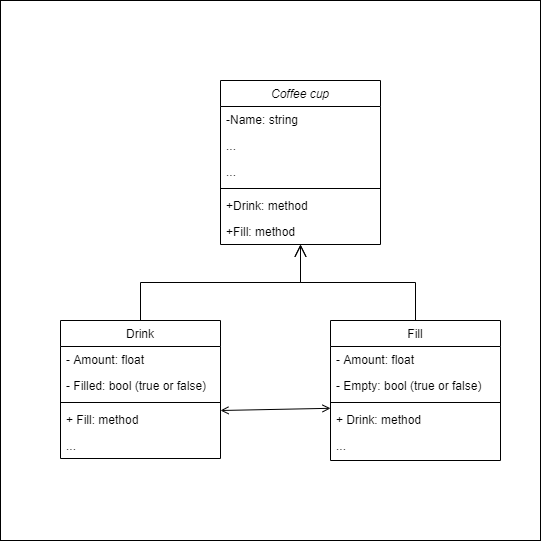

The diagram above was exported from draw.io. Its source (the exported page's mxGraphModel, read from the mxfile embedded in the PNG):
<mxGraphModel dx="1038" dy="580" grid="1" gridSize="10" guides="1" tooltips="1" connect="1" arrows="1" fold="1" page="1" pageScale="1" pageWidth="827" pageHeight="1169" math="0" shadow="0">
  <root>
    <mxCell id="WIyWlLk6GJQsqaUBKTNV-0" />
    <mxCell id="WIyWlLk6GJQsqaUBKTNV-1" parent="WIyWlLk6GJQsqaUBKTNV-0" />
    <mxCell id="zkfFHV4jXpPFQw0GAbJ--0" value="Coffee cup" style="swimlane;fontStyle=2;align=center;verticalAlign=top;childLayout=stackLayout;horizontal=1;startSize=26;horizontalStack=0;resizeParent=1;resizeLast=0;collapsible=1;marginBottom=0;rounded=0;shadow=0;strokeWidth=1;" parent="WIyWlLk6GJQsqaUBKTNV-1" vertex="1">
      <mxGeometry x="220" y="120" width="160" height="164" as="geometry">
        <mxRectangle x="230" y="140" width="160" height="26" as="alternateBounds" />
      </mxGeometry>
    </mxCell>
    <mxCell id="zkfFHV4jXpPFQw0GAbJ--1" value="-Name: string" style="text;align=left;verticalAlign=top;spacingLeft=4;spacingRight=4;overflow=hidden;rotatable=0;points=[[0,0.5],[1,0.5]];portConstraint=eastwest;" parent="zkfFHV4jXpPFQw0GAbJ--0" vertex="1">
      <mxGeometry y="26" width="160" height="26" as="geometry" />
    </mxCell>
    <mxCell id="zkfFHV4jXpPFQw0GAbJ--2" value="..." style="text;align=left;verticalAlign=top;spacingLeft=4;spacingRight=4;overflow=hidden;rotatable=0;points=[[0,0.5],[1,0.5]];portConstraint=eastwest;rounded=0;shadow=0;html=0;" parent="zkfFHV4jXpPFQw0GAbJ--0" vertex="1">
      <mxGeometry y="52" width="160" height="26" as="geometry" />
    </mxCell>
    <mxCell id="zkfFHV4jXpPFQw0GAbJ--3" value="..." style="text;align=left;verticalAlign=top;spacingLeft=4;spacingRight=4;overflow=hidden;rotatable=0;points=[[0,0.5],[1,0.5]];portConstraint=eastwest;rounded=0;shadow=0;html=0;" parent="zkfFHV4jXpPFQw0GAbJ--0" vertex="1">
      <mxGeometry y="78" width="160" height="26" as="geometry" />
    </mxCell>
    <mxCell id="zkfFHV4jXpPFQw0GAbJ--4" value="" style="line;html=1;strokeWidth=1;align=left;verticalAlign=middle;spacingTop=-1;spacingLeft=3;spacingRight=3;rotatable=0;labelPosition=right;points=[];portConstraint=eastwest;" parent="zkfFHV4jXpPFQw0GAbJ--0" vertex="1">
      <mxGeometry y="104" width="160" height="8" as="geometry" />
    </mxCell>
    <mxCell id="zkfFHV4jXpPFQw0GAbJ--5" value="+Drink: method" style="text;align=left;verticalAlign=top;spacingLeft=4;spacingRight=4;overflow=hidden;rotatable=0;points=[[0,0.5],[1,0.5]];portConstraint=eastwest;" parent="zkfFHV4jXpPFQw0GAbJ--0" vertex="1">
      <mxGeometry y="112" width="160" height="26" as="geometry" />
    </mxCell>
    <mxCell id="vObmw_i5iECXMWNEQo4G-0" value="+Fill: method" style="text;align=left;verticalAlign=top;spacingLeft=4;spacingRight=4;overflow=hidden;rotatable=0;points=[[0,0.5],[1,0.5]];portConstraint=eastwest;" vertex="1" parent="zkfFHV4jXpPFQw0GAbJ--0">
      <mxGeometry y="138" width="160" height="26" as="geometry" />
    </mxCell>
    <mxCell id="zkfFHV4jXpPFQw0GAbJ--12" value="" style="endArrow=open;endSize=10;endFill=0;shadow=0;strokeWidth=1;rounded=0;edgeStyle=elbowEdgeStyle;elbow=vertical;" parent="WIyWlLk6GJQsqaUBKTNV-1" source="zkfFHV4jXpPFQw0GAbJ--6" target="zkfFHV4jXpPFQw0GAbJ--0" edge="1">
      <mxGeometry width="160" relative="1" as="geometry">
        <mxPoint x="200" y="203" as="sourcePoint" />
        <mxPoint x="200" y="203" as="targetPoint" />
      </mxGeometry>
    </mxCell>
    <mxCell id="zkfFHV4jXpPFQw0GAbJ--13" value="Fill" style="swimlane;fontStyle=0;align=center;verticalAlign=top;childLayout=stackLayout;horizontal=1;startSize=26;horizontalStack=0;resizeParent=1;resizeLast=0;collapsible=1;marginBottom=0;rounded=0;shadow=0;strokeWidth=1;" parent="WIyWlLk6GJQsqaUBKTNV-1" vertex="1">
      <mxGeometry x="330" y="360" width="170" height="140" as="geometry">
        <mxRectangle x="340" y="380" width="170" height="26" as="alternateBounds" />
      </mxGeometry>
    </mxCell>
    <mxCell id="zkfFHV4jXpPFQw0GAbJ--14" value="- Amount: float" style="text;align=left;verticalAlign=top;spacingLeft=4;spacingRight=4;overflow=hidden;rotatable=0;points=[[0,0.5],[1,0.5]];portConstraint=eastwest;" parent="zkfFHV4jXpPFQw0GAbJ--13" vertex="1">
      <mxGeometry y="26" width="170" height="26" as="geometry" />
    </mxCell>
    <mxCell id="vObmw_i5iECXMWNEQo4G-1" value="- Empty: bool (true or false)" style="text;align=left;verticalAlign=top;spacingLeft=4;spacingRight=4;overflow=hidden;rotatable=0;points=[[0,0.5],[1,0.5]];portConstraint=eastwest;" vertex="1" parent="zkfFHV4jXpPFQw0GAbJ--13">
      <mxGeometry y="52" width="170" height="26" as="geometry" />
    </mxCell>
    <mxCell id="zkfFHV4jXpPFQw0GAbJ--15" value="" style="line;html=1;strokeWidth=1;align=left;verticalAlign=middle;spacingTop=-1;spacingLeft=3;spacingRight=3;rotatable=0;labelPosition=right;points=[];portConstraint=eastwest;" parent="zkfFHV4jXpPFQw0GAbJ--13" vertex="1">
      <mxGeometry y="78" width="170" height="8" as="geometry" />
    </mxCell>
    <mxCell id="vObmw_i5iECXMWNEQo4G-2" value="+ Drink: method" style="text;align=left;verticalAlign=top;spacingLeft=4;spacingRight=4;overflow=hidden;rotatable=0;points=[[0,0.5],[1,0.5]];portConstraint=eastwest;" vertex="1" parent="zkfFHV4jXpPFQw0GAbJ--13">
      <mxGeometry y="86" width="170" height="26" as="geometry" />
    </mxCell>
    <mxCell id="vObmw_i5iECXMWNEQo4G-3" value="..." style="text;align=left;verticalAlign=top;spacingLeft=4;spacingRight=4;overflow=hidden;rotatable=0;points=[[0,0.5],[1,0.5]];portConstraint=eastwest;" vertex="1" parent="zkfFHV4jXpPFQw0GAbJ--13">
      <mxGeometry y="112" width="170" height="26" as="geometry" />
    </mxCell>
    <mxCell id="zkfFHV4jXpPFQw0GAbJ--16" value="" style="endArrow=open;endSize=10;endFill=0;shadow=0;strokeWidth=1;rounded=0;edgeStyle=elbowEdgeStyle;elbow=vertical;" parent="WIyWlLk6GJQsqaUBKTNV-1" source="zkfFHV4jXpPFQw0GAbJ--13" target="zkfFHV4jXpPFQw0GAbJ--0" edge="1">
      <mxGeometry width="160" relative="1" as="geometry">
        <mxPoint x="210" y="373" as="sourcePoint" />
        <mxPoint x="310" y="271" as="targetPoint" />
      </mxGeometry>
    </mxCell>
    <mxCell id="zkfFHV4jXpPFQw0GAbJ--6" value="Drink" style="swimlane;fontStyle=0;align=center;verticalAlign=top;childLayout=stackLayout;horizontal=1;startSize=26;horizontalStack=0;resizeParent=1;resizeLast=0;collapsible=1;marginBottom=0;rounded=0;shadow=0;strokeWidth=1;" parent="WIyWlLk6GJQsqaUBKTNV-1" vertex="1">
      <mxGeometry x="60" y="360" width="160" height="138" as="geometry">
        <mxRectangle x="130" y="380" width="160" height="26" as="alternateBounds" />
      </mxGeometry>
    </mxCell>
    <mxCell id="zkfFHV4jXpPFQw0GAbJ--7" value="- Amount: float" style="text;align=left;verticalAlign=top;spacingLeft=4;spacingRight=4;overflow=hidden;rotatable=0;points=[[0,0.5],[1,0.5]];portConstraint=eastwest;" parent="zkfFHV4jXpPFQw0GAbJ--6" vertex="1">
      <mxGeometry y="26" width="160" height="26" as="geometry" />
    </mxCell>
    <mxCell id="zkfFHV4jXpPFQw0GAbJ--8" value="- Filled: bool (true or false)" style="text;align=left;verticalAlign=top;spacingLeft=4;spacingRight=4;overflow=hidden;rotatable=0;points=[[0,0.5],[1,0.5]];portConstraint=eastwest;rounded=0;shadow=0;html=0;" parent="zkfFHV4jXpPFQw0GAbJ--6" vertex="1">
      <mxGeometry y="52" width="160" height="26" as="geometry" />
    </mxCell>
    <mxCell id="zkfFHV4jXpPFQw0GAbJ--9" value="" style="line;html=1;strokeWidth=1;align=left;verticalAlign=middle;spacingTop=-1;spacingLeft=3;spacingRight=3;rotatable=0;labelPosition=right;points=[];portConstraint=eastwest;" parent="zkfFHV4jXpPFQw0GAbJ--6" vertex="1">
      <mxGeometry y="78" width="160" height="8" as="geometry" />
    </mxCell>
    <mxCell id="zkfFHV4jXpPFQw0GAbJ--10" value="+ Fill: method" style="text;align=left;verticalAlign=top;spacingLeft=4;spacingRight=4;overflow=hidden;rotatable=0;points=[[0,0.5],[1,0.5]];portConstraint=eastwest;fontStyle=0" parent="zkfFHV4jXpPFQw0GAbJ--6" vertex="1">
      <mxGeometry y="86" width="160" height="26" as="geometry" />
    </mxCell>
    <mxCell id="zkfFHV4jXpPFQw0GAbJ--11" value="..." style="text;align=left;verticalAlign=top;spacingLeft=4;spacingRight=4;overflow=hidden;rotatable=0;points=[[0,0.5],[1,0.5]];portConstraint=eastwest;" parent="zkfFHV4jXpPFQw0GAbJ--6" vertex="1">
      <mxGeometry y="112" width="160" height="26" as="geometry" />
    </mxCell>
    <mxCell id="vObmw_i5iECXMWNEQo4G-4" value="" style="endArrow=open;startArrow=open;html=1;entryX=0;entryY=0.069;entryDx=0;entryDy=0;entryPerimeter=0;startFill=0;endFill=0;" edge="1" parent="WIyWlLk6GJQsqaUBKTNV-1" target="vObmw_i5iECXMWNEQo4G-2">
      <mxGeometry width="50" height="50" relative="1" as="geometry">
        <mxPoint x="220" y="450" as="sourcePoint" />
        <mxPoint x="270" y="400" as="targetPoint" />
      </mxGeometry>
    </mxCell>
    <mxCell id="vObmw_i5iECXMWNEQo4G-5" value="" style="whiteSpace=wrap;html=1;aspect=fixed;fillColor=none;" vertex="1" parent="WIyWlLk6GJQsqaUBKTNV-1">
      <mxGeometry y="40" width="540" height="540" as="geometry" />
    </mxCell>
  </root>
</mxGraphModel>